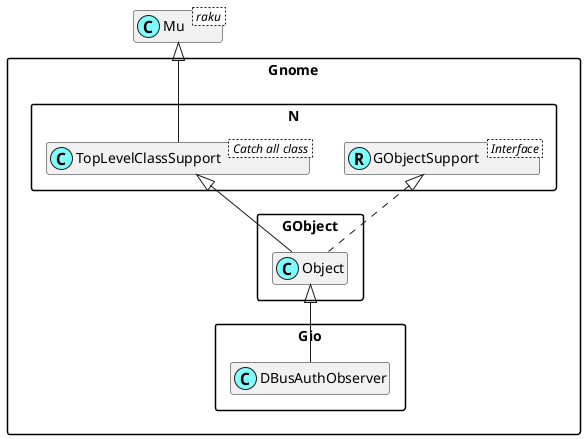

The diagram above was rendered by PlantUML. Its source (embedded in the PNG):
@startuml
'scale 0.8

skinparam packageStyle rectangle
skinparam stereotypeCBackgroundColor #80ffff
set namespaceSeparator ::
hide members

class Mu < raku >

class Gnome::N::TopLevelClassSupport < Catch all class >
Mu <|-- Gnome::N::TopLevelClassSupport

Interface Gnome::N::GObjectSupport < Interface >
class Gnome::N::GObjectSupport <<(R,#80ffff)>>
Gnome::GObject::Object <|-- Gnome::Gio::DBusAuthObserver
Gnome::N::TopLevelClassSupport <|-- Gnome::GObject::Object
Gnome::N::GObjectSupport <|. Gnome::GObject::Object

@enduml